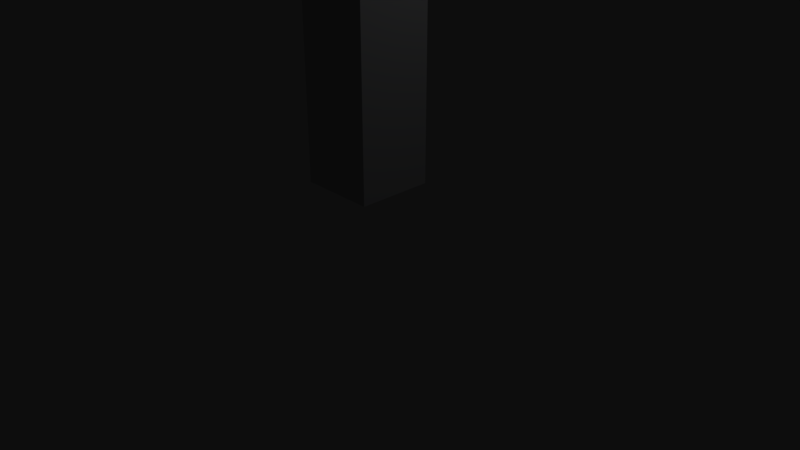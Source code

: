 # Source: vtower.blend  (saved by Blender 2.78.0; exported with 4.5.12 LTS)
import bpy
from mathutils import Matrix  # noqa: F401  (used for matrix-valued properties, if any)

bpy.ops.wm.read_factory_settings(use_empty=True)
scene = bpy.context.scene
scene.name = 'Scene'

# ---- collections
col_collection_1 = bpy.data.collections.new('Collection 1'); scene.collection.children.link(col_collection_1)

# ---- materials (node trees are filled in below, after node groups)
mat_glass = bpy.data.materials.new('Glass')
mat_glass.alpha_threshold = 0.0
mat_glass.use_transparent_shadow = False
mat_glass.diffuse_color = (0.1608, 0.6784, 1.0, 1.0)
mat_glass.roughness = 0.5
mat_glass.line_color = (0.0, 0.0, 0.0, 1.0)
mat_concrete = bpy.data.materials.new('Concrete')
mat_concrete.alpha_threshold = 0.0
mat_concrete.use_transparent_shadow = False
mat_concrete.diffuse_color = (0.7608, 0.7647, 0.7804, 1.0)
mat_concrete.roughness = 0.5

# ---- material node trees

# ---- world
world_world = bpy.data.worlds.new('World'); scene.world = world_world
world_world.color = (0.05088, 0.05088, 0.05088)
world_world.use_sun_shadow = False
world_world.sun_shadow_jitter_overblur = 0.0
world_world.cycles.sampling_method = 'MANUAL'

# ---- cameras
cam_camera = bpy.data.cameras.new('Camera')
cam_camera.clip_end = 100.0
cam_camera.lens = 35.0
cam_camera.sensor_width = 32.0
cam_camera.sensor_height = 18.0
cam_camera.ortho_scale = 7.314
cam_camera.dof.focus_distance = 0.0
cam_camera.dof.aperture_fstop = 128.0

# ---- lights
light_lamp = bpy.data.lights.new('Lamp', 'POINT')
light_lamp.transmission_factor = 0.0
light_lamp.cutoff_distance = 30.0
light_lamp.energy = 100.0
light_lamp.shadow_buffer_clip_start = 1.001
light_lamp.shadow_soft_size = 0.1
light_lamp.shadow_maximum_resolution = 0.006
light_lamp.use_absolute_resolution = True

# ---- meshes
me_cube = bpy.data.meshes.new('Cube')
me_cube.from_pydata([(0.0, 0.4018, 2.5), (-0.348, 0.2009, 2.5), (-0.348, -0.2009, 2.5), (3.513e-08, -0.4018, 2.5), (0.348, -0.2009, 2.5), (0.348, 0.2009, 2.5), (-2.73e-09, 0.5392, 3.1), (-0.4669, 0.2696, 3.1), (-0.4669, -0.2696, 3.1), (4.441e-08, -0.5392, 3.1), (0.4669, -0.2696, 3.1), (0.4669, 0.2696, 3.1), (0.5, 0.5, 0.0), (0.5, -0.5, 0.0), (-0.5, -0.5, 0.0), (-0.5, 0.5, 0.0), (0.5, 0.5, 2.5), (0.5, -0.5, 2.5), (-0.5, -0.5, 2.5), (-0.5, 0.5, 2.5)], [], [(5, 4, 10, 11), (3, 2, 8, 9), (1, 0, 6, 7), (0, 5, 11, 6), (4, 3, 9, 10), (2, 1, 7, 8), (7, 6, 11, 10, 9, 8), (12, 13, 14, 15), (16, 19, 18, 17), (12, 16, 17, 13), (13, 17, 18, 14), (14, 18, 19, 15), (16, 12, 15, 19)])
me_cube.polygons.foreach_set('material_index', [0, 0, 0, 0, 0, 0, 1, 1, 1, 1, 1, 1, 1])
me_cube.materials.append(mat_glass)
me_cube.materials.append(mat_concrete)
me_cube.use_remesh_preserve_volume = False
me_cube.use_remesh_preserve_attributes = False
me_cube.use_mirror_vertex_groups = False
me_cube.update()

# ---- objects
ob_tower = bpy.data.objects.new('tower', me_cube)
ob_lamp = bpy.data.objects.new('Lamp', light_lamp)
ob_camera = bpy.data.objects.new('Camera', cam_camera)

# ---- transforms, parenting, visibility, modifiers, constraints
ob_tower.location = (0.0, 0.0, 0.0)
ob_tower.lock_rotations_4d = False
ob_tower.empty_display_type = 'ARROWS'
ob_tower.lineart.crease_threshold = 0.0
ob_lamp.location = (4.076, 1.005, 4.904)
ob_lamp.rotation_euler = (0.6503, 0.05522, 1.866)
ob_lamp.lock_rotations_4d = False
ob_lamp.empty_display_type = 'ARROWS'
ob_lamp.color = (0.0, 0.0, 0.0, 0.0)
ob_lamp.lineart.crease_threshold = 0.0
ob_camera.location = (7.481, -6.508, 4.344)
ob_camera.rotation_euler = (1.109, 0.0, 0.8149)
ob_camera.lock_rotations_4d = False
ob_camera.empty_display_type = 'ARROWS'
ob_camera.color = (0.0, 0.0, 0.0, 0.0)
ob_camera.display_type = 'WIRE'
ob_camera.lineart.crease_threshold = 0.0

# ---- collection membership
col_collection_1.objects.link(ob_tower)
col_collection_1.objects.link(ob_lamp)
col_collection_1.objects.link(ob_camera)

# ---- scene / render settings (as saved in the file)
scene.camera = ob_camera
scene.frame_start = 1; scene.frame_end = 250; scene.frame_set(1)
scene.render.engine = 'BLENDER_EEVEE_NEXT'
scene.render.resolution_percentage = 50
scene.render.dither_intensity = 0.0
scene.cycles.use_denoising = False
scene.cycles.samples = 128
scene.cycles.sampling_pattern = 'TABULATED_SOBOL'
scene.cycles.light_sampling_threshold = 0.0
scene.cycles.use_adaptive_sampling = False
scene.cycles.use_light_tree = False
scene.cycles.blur_glossy = 0.0
scene.cycles.sample_clamp_indirect = 0.0
scene.view_settings.view_transform = 'Raw'
bpy.context.view_layer.update()

